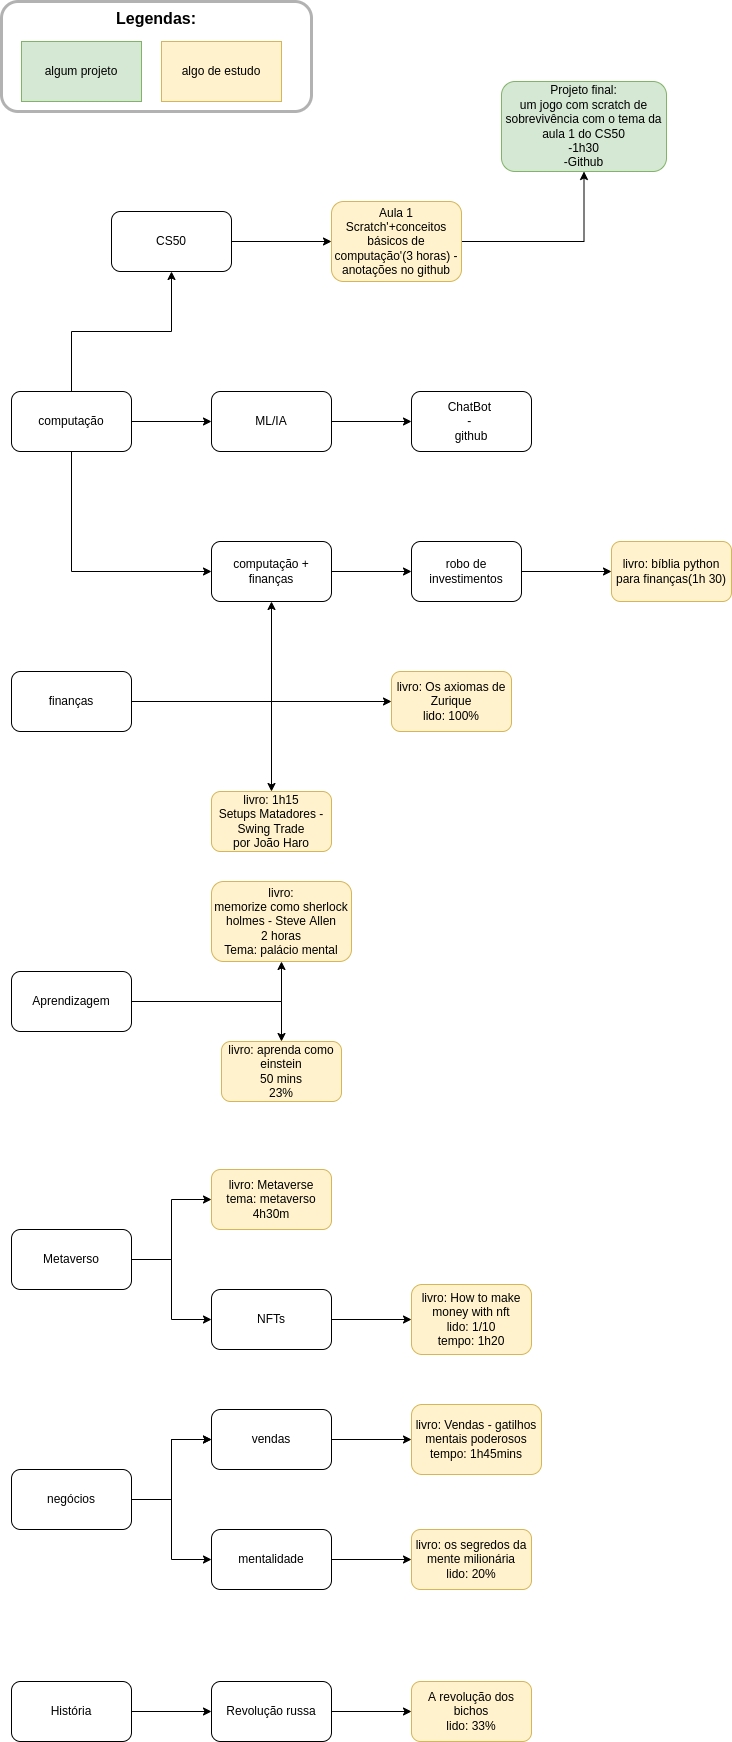

The diagram above was exported from draw.io. Its source (the exported page's mxGraphModel, read from the mxfile embedded in the PNG):
<mxGraphModel dx="1350" dy="878" grid="1" gridSize="10" guides="1" tooltips="1" connect="1" arrows="1" fold="1" page="1" pageScale="1" pageWidth="2500" pageHeight="1000" math="0" shadow="0">
  <root>
    <mxCell id="0" />
    <mxCell id="1" parent="0" />
    <mxCell id="HqooWimb8NqNPYKrkHc9-1" value="" style="edgeStyle=orthogonalEdgeStyle;rounded=0;orthogonalLoop=1;jettySize=auto;html=1;" parent="1" source="HqooWimb8NqNPYKrkHc9-2" target="HqooWimb8NqNPYKrkHc9-4" edge="1">
      <mxGeometry relative="1" as="geometry" />
    </mxCell>
    <mxCell id="78G1tEgX5QgwSWwoqBa3-2" value="" style="edgeStyle=orthogonalEdgeStyle;rounded=0;orthogonalLoop=1;jettySize=auto;html=1;" parent="1" source="HqooWimb8NqNPYKrkHc9-2" target="78G1tEgX5QgwSWwoqBa3-1" edge="1">
      <mxGeometry relative="1" as="geometry" />
    </mxCell>
    <mxCell id="HqooWimb8NqNPYKrkHc9-2" value="computação" style="rounded=1;whiteSpace=wrap;html=1;" parent="1" vertex="1">
      <mxGeometry x="20" y="570" width="120" height="60" as="geometry" />
    </mxCell>
    <mxCell id="HqooWimb8NqNPYKrkHc9-3" value="" style="edgeStyle=orthogonalEdgeStyle;rounded=0;orthogonalLoop=1;jettySize=auto;html=1;" parent="1" source="HqooWimb8NqNPYKrkHc9-4" target="HqooWimb8NqNPYKrkHc9-6" edge="1">
      <mxGeometry relative="1" as="geometry" />
    </mxCell>
    <mxCell id="HqooWimb8NqNPYKrkHc9-4" value="CS50" style="whiteSpace=wrap;html=1;rounded=1;" parent="1" vertex="1">
      <mxGeometry x="120" y="390" width="120" height="60" as="geometry" />
    </mxCell>
    <mxCell id="HqooWimb8NqNPYKrkHc9-19" value="" style="edgeStyle=orthogonalEdgeStyle;rounded=0;orthogonalLoop=1;jettySize=auto;html=1;" parent="1" source="HqooWimb8NqNPYKrkHc9-6" target="HqooWimb8NqNPYKrkHc9-18" edge="1">
      <mxGeometry relative="1" as="geometry" />
    </mxCell>
    <mxCell id="HqooWimb8NqNPYKrkHc9-6" value="Aula 1&lt;br&gt;Scratch'+conceitos básicos de computação'(3 horas) - anotações no github" style="whiteSpace=wrap;html=1;rounded=1;fillColor=#fff2cc;strokeColor=#d6b656;" parent="1" vertex="1">
      <mxGeometry x="340" y="380" width="130" height="80" as="geometry" />
    </mxCell>
    <mxCell id="HqooWimb8NqNPYKrkHc9-8" value="" style="edgeStyle=orthogonalEdgeStyle;rounded=0;orthogonalLoop=1;jettySize=auto;html=1;" parent="1" source="HqooWimb8NqNPYKrkHc9-9" target="HqooWimb8NqNPYKrkHc9-11" edge="1">
      <mxGeometry relative="1" as="geometry" />
    </mxCell>
    <mxCell id="78G1tEgX5QgwSWwoqBa3-6" value="" style="edgeStyle=orthogonalEdgeStyle;rounded=0;orthogonalLoop=1;jettySize=auto;html=1;" parent="1" source="HqooWimb8NqNPYKrkHc9-9" target="78G1tEgX5QgwSWwoqBa3-5" edge="1">
      <mxGeometry relative="1" as="geometry" />
    </mxCell>
    <mxCell id="HqooWimb8NqNPYKrkHc9-9" value="finanças" style="rounded=1;whiteSpace=wrap;html=1;" parent="1" vertex="1">
      <mxGeometry x="20" y="850" width="120" height="60" as="geometry" />
    </mxCell>
    <mxCell id="HqooWimb8NqNPYKrkHc9-10" value="" style="edgeStyle=orthogonalEdgeStyle;rounded=0;orthogonalLoop=1;jettySize=auto;html=1;" parent="1" source="HqooWimb8NqNPYKrkHc9-11" target="HqooWimb8NqNPYKrkHc9-14" edge="1">
      <mxGeometry relative="1" as="geometry" />
    </mxCell>
    <mxCell id="HqooWimb8NqNPYKrkHc9-11" value="computação + finanças" style="rounded=1;whiteSpace=wrap;html=1;" parent="1" vertex="1">
      <mxGeometry x="220" y="720" width="120" height="60" as="geometry" />
    </mxCell>
    <mxCell id="HqooWimb8NqNPYKrkHc9-12" value="" style="endArrow=classic;html=1;rounded=0;entryX=0;entryY=0.5;entryDx=0;entryDy=0;exitX=0.5;exitY=1;exitDx=0;exitDy=0;" parent="1" source="HqooWimb8NqNPYKrkHc9-2" target="HqooWimb8NqNPYKrkHc9-11" edge="1">
      <mxGeometry width="50" height="50" relative="1" as="geometry">
        <mxPoint x="380" y="790" as="sourcePoint" />
        <mxPoint x="430" y="740" as="targetPoint" />
        <Array as="points">
          <mxPoint x="80" y="750" />
        </Array>
      </mxGeometry>
    </mxCell>
    <mxCell id="HqooWimb8NqNPYKrkHc9-13" value="" style="edgeStyle=orthogonalEdgeStyle;rounded=0;orthogonalLoop=1;jettySize=auto;html=1;" parent="1" source="HqooWimb8NqNPYKrkHc9-14" target="HqooWimb8NqNPYKrkHc9-15" edge="1">
      <mxGeometry relative="1" as="geometry" />
    </mxCell>
    <mxCell id="HqooWimb8NqNPYKrkHc9-14" value="robo de investimentos" style="rounded=1;whiteSpace=wrap;html=1;" parent="1" vertex="1">
      <mxGeometry x="420" y="720" width="110" height="60" as="geometry" />
    </mxCell>
    <mxCell id="HqooWimb8NqNPYKrkHc9-15" value="livro: bíblia python para finanças(1h 30)" style="rounded=1;whiteSpace=wrap;html=1;fillColor=#fff2cc;strokeColor=#d6b656;" parent="1" vertex="1">
      <mxGeometry x="620" y="720" width="120" height="60" as="geometry" />
    </mxCell>
    <mxCell id="HqooWimb8NqNPYKrkHc9-16" value="algum projeto" style="rounded=0;whiteSpace=wrap;html=1;fillColor=#d5e8d4;strokeColor=#82b366;" parent="1" vertex="1">
      <mxGeometry x="30" y="220" width="120" height="60" as="geometry" />
    </mxCell>
    <mxCell id="HqooWimb8NqNPYKrkHc9-17" value="algo de estudo" style="rounded=0;whiteSpace=wrap;html=1;fillColor=#fff2cc;strokeColor=#d6b656;" parent="1" vertex="1">
      <mxGeometry x="170" y="220" width="120" height="60" as="geometry" />
    </mxCell>
    <mxCell id="HqooWimb8NqNPYKrkHc9-18" value="&lt;span&gt;Projeto final:&lt;/span&gt;&lt;br&gt;&lt;span&gt;um jogo com scratch de sobrevivência com o tema da aula 1 do CS50&lt;/span&gt;&lt;br&gt;&lt;span&gt;-1h30&lt;/span&gt;&lt;br&gt;&lt;span&gt;-Github&lt;/span&gt;" style="whiteSpace=wrap;html=1;fillColor=#d5e8d4;strokeColor=#82b366;rounded=1;" parent="1" vertex="1">
      <mxGeometry x="510" y="260" width="165" height="90" as="geometry" />
    </mxCell>
    <mxCell id="HqooWimb8NqNPYKrkHc9-20" value="&lt;font style=&quot;font-size: 16px&quot;&gt;&lt;b&gt;&lt;font style=&quot;font-size: 16px&quot;&gt;Legendas:&lt;br&gt;&lt;/font&gt;&lt;br&gt;&lt;br&gt;&lt;br&gt;&lt;/b&gt;&lt;br&gt;&lt;/font&gt;" style="rounded=1;opacity=30;shadow=0;glass=0;sketch=0;fillColor=none;strokeColor=#000000;strokeWidth=3;html=1;whiteSpace=wrap;" parent="1" vertex="1">
      <mxGeometry x="10" y="180" width="310" height="110" as="geometry" />
    </mxCell>
    <mxCell id="7HRRvFqfDj7pb3AEnHog-3" value="" style="edgeStyle=orthogonalEdgeStyle;rounded=0;orthogonalLoop=1;jettySize=auto;html=1;" parent="1" source="7HRRvFqfDj7pb3AEnHog-1" target="7HRRvFqfDj7pb3AEnHog-2" edge="1">
      <mxGeometry relative="1" as="geometry" />
    </mxCell>
    <mxCell id="oIZ69_ZTi7P20APm46cc-8" value="" style="edgeStyle=orthogonalEdgeStyle;rounded=0;orthogonalLoop=1;jettySize=auto;html=1;" parent="1" source="7HRRvFqfDj7pb3AEnHog-1" target="oIZ69_ZTi7P20APm46cc-7" edge="1">
      <mxGeometry relative="1" as="geometry" />
    </mxCell>
    <mxCell id="7HRRvFqfDj7pb3AEnHog-1" value="Aprendizagem" style="rounded=1;whiteSpace=wrap;html=1;" parent="1" vertex="1">
      <mxGeometry x="20" y="1150" width="120" height="60" as="geometry" />
    </mxCell>
    <mxCell id="7HRRvFqfDj7pb3AEnHog-2" value="livro:&lt;br&gt;memorize como sherlock holmes - Steve Allen&lt;br&gt;2 horas&lt;br&gt;Tema: palácio mental" style="whiteSpace=wrap;html=1;rounded=1;fillColor=#fff2cc;strokeColor=#d6b656;" parent="1" vertex="1">
      <mxGeometry x="220" y="1060" width="140" height="80" as="geometry" />
    </mxCell>
    <mxCell id="78G1tEgX5QgwSWwoqBa3-4" value="" style="edgeStyle=orthogonalEdgeStyle;rounded=0;orthogonalLoop=1;jettySize=auto;html=1;" parent="1" source="78G1tEgX5QgwSWwoqBa3-1" target="78G1tEgX5QgwSWwoqBa3-3" edge="1">
      <mxGeometry relative="1" as="geometry" />
    </mxCell>
    <mxCell id="78G1tEgX5QgwSWwoqBa3-1" value="ML/IA" style="whiteSpace=wrap;html=1;rounded=1;" parent="1" vertex="1">
      <mxGeometry x="220" y="570" width="120" height="60" as="geometry" />
    </mxCell>
    <mxCell id="78G1tEgX5QgwSWwoqBa3-3" value="ChatBot &lt;br&gt;- &lt;br&gt;github" style="whiteSpace=wrap;html=1;rounded=1;" parent="1" vertex="1">
      <mxGeometry x="420" y="570" width="120" height="60" as="geometry" />
    </mxCell>
    <mxCell id="78G1tEgX5QgwSWwoqBa3-5" value="livro: 1h15&lt;br&gt;Setups Matadores - Swing Trade&lt;br&gt;por João Haro" style="whiteSpace=wrap;html=1;rounded=1;fillColor=#fff2cc;strokeColor=#d6b656;" parent="1" vertex="1">
      <mxGeometry x="220" y="970" width="120" height="60" as="geometry" />
    </mxCell>
    <mxCell id="78G1tEgX5QgwSWwoqBa3-9" value="" style="edgeStyle=orthogonalEdgeStyle;rounded=0;orthogonalLoop=1;jettySize=auto;html=1;" parent="1" source="78G1tEgX5QgwSWwoqBa3-7" target="78G1tEgX5QgwSWwoqBa3-8" edge="1">
      <mxGeometry relative="1" as="geometry" />
    </mxCell>
    <mxCell id="78G1tEgX5QgwSWwoqBa3-7" value="Metaverso" style="rounded=1;whiteSpace=wrap;html=1;" parent="1" vertex="1">
      <mxGeometry x="20" y="1408" width="120" height="60" as="geometry" />
    </mxCell>
    <mxCell id="78G1tEgX5QgwSWwoqBa3-8" value="livro: Metaverse&lt;br&gt;tema: metaverso&lt;br&gt;4h30m" style="whiteSpace=wrap;html=1;rounded=1;fillColor=#fff2cc;strokeColor=#d6b656;" parent="1" vertex="1">
      <mxGeometry x="220" y="1348" width="120" height="60" as="geometry" />
    </mxCell>
    <mxCell id="-Lu8VP_Wb9shxh-caJVO-3" value="" style="edgeStyle=orthogonalEdgeStyle;rounded=0;orthogonalLoop=1;jettySize=auto;html=1;" parent="1" source="-Lu8VP_Wb9shxh-caJVO-1" target="-Lu8VP_Wb9shxh-caJVO-2" edge="1">
      <mxGeometry relative="1" as="geometry" />
    </mxCell>
    <mxCell id="DBwzxsC-fnQSIMs8K__Q-1" value="" style="edgeStyle=orthogonalEdgeStyle;rounded=0;orthogonalLoop=1;jettySize=auto;html=1;" parent="1" source="-Lu8VP_Wb9shxh-caJVO-1" target="-Lu8VP_Wb9shxh-caJVO-2" edge="1">
      <mxGeometry relative="1" as="geometry" />
    </mxCell>
    <mxCell id="-Lu8VP_Wb9shxh-caJVO-1" value="negócios" style="rounded=1;whiteSpace=wrap;html=1;" parent="1" vertex="1">
      <mxGeometry x="20" y="1648" width="120" height="60" as="geometry" />
    </mxCell>
    <mxCell id="-Lu8VP_Wb9shxh-caJVO-5" value="" style="edgeStyle=orthogonalEdgeStyle;rounded=0;orthogonalLoop=1;jettySize=auto;html=1;" parent="1" source="-Lu8VP_Wb9shxh-caJVO-2" target="-Lu8VP_Wb9shxh-caJVO-4" edge="1">
      <mxGeometry relative="1" as="geometry" />
    </mxCell>
    <mxCell id="-Lu8VP_Wb9shxh-caJVO-2" value="vendas" style="whiteSpace=wrap;html=1;rounded=1;" parent="1" vertex="1">
      <mxGeometry x="220" y="1588" width="120" height="60" as="geometry" />
    </mxCell>
    <mxCell id="-Lu8VP_Wb9shxh-caJVO-4" value="livro: Vendas - gatilhos mentais poderosos&lt;br&gt;tempo: 1h45mins" style="whiteSpace=wrap;html=1;rounded=1;fillColor=#fff2cc;strokeColor=#d6b656;" parent="1" vertex="1">
      <mxGeometry x="420" y="1583" width="130" height="70" as="geometry" />
    </mxCell>
    <mxCell id="oIZ69_ZTi7P20APm46cc-4" value="" style="edgeStyle=orthogonalEdgeStyle;rounded=0;orthogonalLoop=1;jettySize=auto;html=1;" parent="1" source="oIZ69_ZTi7P20APm46cc-1" target="oIZ69_ZTi7P20APm46cc-3" edge="1">
      <mxGeometry relative="1" as="geometry" />
    </mxCell>
    <mxCell id="oIZ69_ZTi7P20APm46cc-1" value="NFTs" style="rounded=1;whiteSpace=wrap;html=1;" parent="1" vertex="1">
      <mxGeometry x="220" y="1468" width="120" height="60" as="geometry" />
    </mxCell>
    <mxCell id="oIZ69_ZTi7P20APm46cc-2" value="" style="endArrow=classic;html=1;rounded=0;exitX=1;exitY=0.5;exitDx=0;exitDy=0;entryX=0;entryY=0.5;entryDx=0;entryDy=0;" parent="1" source="78G1tEgX5QgwSWwoqBa3-7" target="oIZ69_ZTi7P20APm46cc-1" edge="1">
      <mxGeometry width="50" height="50" relative="1" as="geometry">
        <mxPoint x="280" y="1258" as="sourcePoint" />
        <mxPoint x="330" y="1208" as="targetPoint" />
        <Array as="points">
          <mxPoint x="180" y="1438" />
          <mxPoint x="180" y="1498" />
        </Array>
      </mxGeometry>
    </mxCell>
    <mxCell id="oIZ69_ZTi7P20APm46cc-3" value="livro: How to make money with nft&lt;br&gt;lido: 1/10&lt;br&gt;tempo: 1h20" style="rounded=1;whiteSpace=wrap;html=1;fillColor=#fff2cc;strokeColor=#d6b656;" parent="1" vertex="1">
      <mxGeometry x="420" y="1463" width="120" height="70" as="geometry" />
    </mxCell>
    <mxCell id="oIZ69_ZTi7P20APm46cc-7" value="livro: aprenda como einstein&lt;br&gt;50 mins&lt;br&gt;23%" style="whiteSpace=wrap;html=1;rounded=1;fillColor=#fff2cc;strokeColor=#d6b656;" parent="1" vertex="1">
      <mxGeometry x="230" y="1220" width="120" height="60" as="geometry" />
    </mxCell>
    <mxCell id="n6WBt4vFfVzLE_xZDwsq-1" value="" style="endArrow=classic;html=1;rounded=0;exitX=1;exitY=0.5;exitDx=0;exitDy=0;" parent="1" source="HqooWimb8NqNPYKrkHc9-9" edge="1">
      <mxGeometry width="50" height="50" relative="1" as="geometry">
        <mxPoint x="660" y="900" as="sourcePoint" />
        <mxPoint x="400" y="880" as="targetPoint" />
        <Array as="points">
          <mxPoint x="280" y="880" />
        </Array>
      </mxGeometry>
    </mxCell>
    <mxCell id="n6WBt4vFfVzLE_xZDwsq-2" value="livro: Os axiomas de Zurique&lt;br&gt;lido: 100%" style="rounded=1;whiteSpace=wrap;html=1;fillColor=#fff2cc;strokeColor=#d6b656;" parent="1" vertex="1">
      <mxGeometry x="400" y="850" width="120" height="60" as="geometry" />
    </mxCell>
    <mxCell id="DBwzxsC-fnQSIMs8K__Q-5" value="" style="edgeStyle=orthogonalEdgeStyle;rounded=0;orthogonalLoop=1;jettySize=auto;html=1;" parent="1" source="DBwzxsC-fnQSIMs8K__Q-2" target="DBwzxsC-fnQSIMs8K__Q-4" edge="1">
      <mxGeometry relative="1" as="geometry" />
    </mxCell>
    <mxCell id="DBwzxsC-fnQSIMs8K__Q-2" value="mentalidade" style="rounded=1;whiteSpace=wrap;html=1;" parent="1" vertex="1">
      <mxGeometry x="220" y="1708" width="120" height="60" as="geometry" />
    </mxCell>
    <mxCell id="DBwzxsC-fnQSIMs8K__Q-3" value="" style="endArrow=classic;html=1;rounded=0;exitX=1;exitY=0.5;exitDx=0;exitDy=0;entryX=0;entryY=0.5;entryDx=0;entryDy=0;" parent="1" source="-Lu8VP_Wb9shxh-caJVO-1" target="DBwzxsC-fnQSIMs8K__Q-2" edge="1">
      <mxGeometry width="50" height="50" relative="1" as="geometry">
        <mxPoint x="660" y="1690" as="sourcePoint" />
        <mxPoint x="170" y="1710" as="targetPoint" />
        <Array as="points">
          <mxPoint x="180" y="1678" />
          <mxPoint x="180" y="1738" />
        </Array>
      </mxGeometry>
    </mxCell>
    <mxCell id="DBwzxsC-fnQSIMs8K__Q-4" value="livro: os segredos da mente milionária&lt;br&gt;lido: 20%" style="whiteSpace=wrap;html=1;rounded=1;fillColor=#fff2cc;strokeColor=#d6b656;" parent="1" vertex="1">
      <mxGeometry x="420" y="1708" width="120" height="60" as="geometry" />
    </mxCell>
    <mxCell id="6Qi4Ou1KrIt7y5DrtKKQ-3" value="" style="edgeStyle=orthogonalEdgeStyle;rounded=0;orthogonalLoop=1;jettySize=auto;html=1;" edge="1" parent="1" source="6Qi4Ou1KrIt7y5DrtKKQ-1" target="6Qi4Ou1KrIt7y5DrtKKQ-2">
      <mxGeometry relative="1" as="geometry" />
    </mxCell>
    <mxCell id="6Qi4Ou1KrIt7y5DrtKKQ-1" value="História" style="rounded=1;whiteSpace=wrap;html=1;" vertex="1" parent="1">
      <mxGeometry x="20" y="1860" width="120" height="60" as="geometry" />
    </mxCell>
    <mxCell id="6Qi4Ou1KrIt7y5DrtKKQ-5" value="" style="edgeStyle=orthogonalEdgeStyle;rounded=0;orthogonalLoop=1;jettySize=auto;html=1;" edge="1" parent="1" source="6Qi4Ou1KrIt7y5DrtKKQ-2" target="6Qi4Ou1KrIt7y5DrtKKQ-4">
      <mxGeometry relative="1" as="geometry" />
    </mxCell>
    <mxCell id="6Qi4Ou1KrIt7y5DrtKKQ-2" value="Revolução russa" style="whiteSpace=wrap;html=1;rounded=1;" vertex="1" parent="1">
      <mxGeometry x="220" y="1860" width="120" height="60" as="geometry" />
    </mxCell>
    <mxCell id="6Qi4Ou1KrIt7y5DrtKKQ-4" value="A revolução dos bichos&lt;br&gt;lido: 33%" style="whiteSpace=wrap;html=1;rounded=1;fillColor=#fff2cc;strokeColor=#d6b656;" vertex="1" parent="1">
      <mxGeometry x="420" y="1860" width="120" height="60" as="geometry" />
    </mxCell>
  </root>
</mxGraphModel>